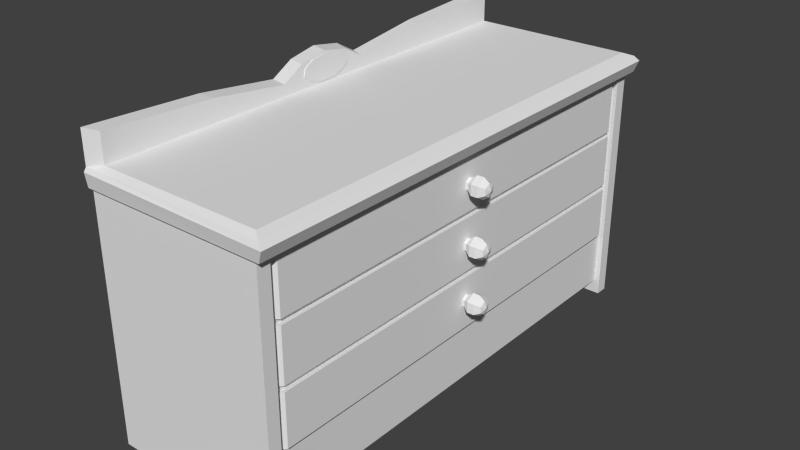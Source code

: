 # Source: commode2.blend  (saved by Blender 2.64.0; exported with 4.5.12 LTS)
import bpy
from mathutils import Matrix  # noqa: F401  (used for matrix-valued properties, if any)

bpy.ops.wm.read_factory_settings(use_empty=True)
scene = bpy.context.scene
scene.name = 'Scene'

# ---- collections
col_collection_1 = bpy.data.collections.new('Collection 1'); scene.collection.children.link(col_collection_1)

# ---- materials (node trees are filled in below, after node groups)
mat_material = bpy.data.materials.new('Material')
mat_material.alpha_threshold = 0.0
mat_material.use_transparent_shadow = False
mat_material.roughness = 0.5
mat_material.line_color = (0.0, 0.0, 0.0, 1.0)

# ---- material node trees

# ---- world
world_world = bpy.data.worlds.new('World'); scene.world = world_world
world_world.color = (0.05088, 0.05088, 0.05088)
world_world.use_sun_shadow = False
world_world.sun_shadow_jitter_overblur = 0.0
world_world.cycles.sampling_method = 'MANUAL'
world_world.cycles.sample_map_resolution = 256

# ---- meshes
me_cube = bpy.data.meshes.new('Cube')
me_cube.from_pydata([(1.185, -0.007438, -0.3142), (1.127, -0.007438, -0.3564), (1.314, 0.05158, -0.3904), (1.256, 0.08805, -0.3694), (1.185, 0.08805, -0.3694), (1.127, 0.05158, -0.3904), (1.314, 0.05158, -0.4586), (1.256, 0.08805, -0.4796), (1.185, 0.08805, -0.4796), (1.127, 0.05158, -0.4586), (1.314, -0.007438, -0.4927), (1.256, -0.007438, -0.5348), (1.185, -0.007438, -0.5348), (1.127, -0.007438, -0.4927), (1.314, -0.06645, -0.4586), (1.256, -0.1029, -0.4796), (1.185, -0.1029, -0.4796), (1.127, -0.06645, -0.4586), (1.336, -0.007438, -0.4245), (1.314, -0.06645, -0.3904), (1.256, -0.1029, -0.3694), (1.185, -0.1029, -0.3694), (1.127, -0.06645, -0.3904), (1.314, -0.007438, -0.3564), (1.256, -0.007438, -0.3142), (1.048, -0.007438, -0.3564), (1.048, 0.05158, -0.3904), (1.048, 0.05158, -0.4586), (1.048, -0.007438, -0.4927), (1.048, -0.06645, -0.4586), (1.048, -0.06645, -0.3904), (1.185, -0.007438, 0.2747), (1.127, -0.007438, 0.2326), (1.314, 0.05158, 0.1985), (1.256, 0.08805, 0.2196), (1.185, 0.08805, 0.2196), (1.127, 0.05158, 0.1985), (1.314, 0.05158, 0.1304), (1.256, 0.08805, 0.1093), (1.185, 0.08805, 0.1093), (1.127, 0.05158, 0.1304), (1.314, -0.007438, 0.0963), (1.256, -0.007438, 0.05418), (1.185, -0.007438, 0.05418), (1.127, -0.007438, 0.0963), (1.314, -0.06645, 0.1304), (1.256, -0.1029, 0.1093), (1.185, -0.1029, 0.1093), (1.127, -0.06645, 0.1304), (1.336, -0.007438, 0.1644), (1.314, -0.06645, 0.1985), (1.256, -0.1029, 0.2196), (1.185, -0.1029, 0.2196), (1.127, -0.06645, 0.1985), (1.314, -0.007438, 0.2326), (1.256, -0.007438, 0.2747), (1.048, -0.007438, 0.2326), (1.048, 0.05158, 0.1985), (1.048, 0.05158, 0.1304), (1.048, -0.007438, 0.0963), (1.048, -0.06645, 0.1304), (1.048, -0.06645, 0.1985), (1.185, -0.007438, 0.8773), (1.127, -0.007438, 0.8352), (1.314, 0.05158, 0.8011), (1.256, 0.08805, 0.8222), (1.185, 0.08805, 0.8222), (1.127, 0.05158, 0.8011), (1.314, 0.05158, 0.733), (1.256, 0.08805, 0.7119), (1.185, 0.08805, 0.7119), (1.127, 0.05158, 0.733), (1.314, -0.007438, 0.6989), (1.256, -0.007438, 0.6568), (1.185, -0.007438, 0.6568), (1.127, -0.007438, 0.6989), (1.314, -0.06645, 0.733), (1.256, -0.1029, 0.7119), (1.185, -0.1029, 0.7119), (1.127, -0.06645, 0.733), (1.336, -0.007438, 0.7671), (1.314, -0.06645, 0.8011), (1.256, -0.1029, 0.8222), (1.185, -0.1029, 0.8222), (1.127, -0.06645, 0.8011), (1.314, -0.007438, 0.8352), (1.256, -0.007438, 0.8773), (1.048, -0.007438, 0.8352), (1.048, 0.05158, 0.8011), (1.048, 0.05158, 0.733), (1.048, -0.007438, 0.6989), (1.048, -0.06645, 0.733), (1.048, -0.06645, 0.8011), (1.06, 2.63, 1.106), (1.06, -2.579, 1.106), (-0.7333, -2.579, 1.106), (-0.7333, 2.63, 1.106), (-0.6194, 2.549, 1.323), (-0.6194, -2.546, 1.323), (1.105, -2.546, 1.323), (1.105, 2.549, 1.323), (-0.7768, 2.672, 1.106), (-0.7768, -2.616, 1.106), (1.189, -2.616, 1.106), (1.189, 2.672, 1.106), (1.105, -2.361, -0.1664), (1.105, 2.418, -0.1664), (1.105, -2.361, 0.4422), (1.105, 2.418, 0.4422), (1.105, -2.361, 1.065), (1.105, 2.418, 1.065), (1.06, -2.407, 0.4987), (1.06, 2.458, 0.4987), (1.06, -2.407, -0.1084), (1.06, 2.458, -0.1084), (1.06, -2.407, -0.7156), (1.06, 2.458, -0.7156), (1.105, 2.418, -0.7156), (1.105, -2.361, -0.7156), (1.105, 2.418, -0.1084), (1.105, -2.361, -0.1084), (1.06, 2.458, 1.065), (1.06, -2.407, 1.065), (1.105, 2.418, 0.4987), (1.105, -2.361, 0.4987), (1.06, 2.458, 0.4422), (1.06, -2.407, 0.4422), (1.06, 2.458, -0.1664), (1.06, -2.407, -0.1664), (-0.7333, 2.493, -1.323), (-0.7333, 2.493, 1.106), (1.06, 2.493, -1.323), (1.06, 2.493, 1.106), (-0.7333, -2.444, 1.106), (-0.7333, -2.444, -1.323), (-0.7691, -2.579, 1.106), (-0.7691, 2.63, 1.106), (1.06, -2.444, 1.106), (1.06, -2.444, -1.323), (1.12, 2.63, 1.106), (1.12, -2.579, 1.106), (1.12, 2.493, -1.323), (1.12, 2.493, 1.106), (1.12, -2.444, 1.106), (1.12, -2.444, -1.323), (-0.7691, 2.493, -1.323), (-0.7691, 2.493, 1.106), (-0.7691, -2.444, 1.106), (-0.7691, -2.444, -1.323), (-0.7768, 2.681, 1.252), (1.241, -2.638, 1.232), (1.241, 2.681, 1.232), (-0.7768, -2.638, 1.252), (-0.7768, 2.644, 1.288), (1.193, -2.612, 1.284), (1.193, 2.644, 1.284), (-0.7768, -2.612, 1.288), (-0.6194, 2.549, 1.323), (-0.6194, -2.546, 1.323), (-0.7768, 2.644, 1.288), (-0.7768, -2.612, 1.288), (-0.6194, 2.549, 1.616), (-0.6194, -2.546, 1.616), (-0.7768, 2.644, 1.629), (-0.7768, -2.612, 1.629), (-0.6194, 0.8509, 1.323), (-0.6194, -0.8473, 1.323), (-0.7768, 0.8918, 1.288), (-0.7768, -0.8603, 1.288), (-0.6194, 0.8509, 1.323), (-0.6194, -0.8473, 1.323), (-0.7768, 0.8918, 1.288), (-0.7768, -0.8603, 1.288), (-0.6194, 1.372, 1.551), (-0.6194, -1.377, 1.551), (-0.7768, 1.438, 1.564), (-0.7768, -1.398, 1.564), (-0.6194, -0.2813, 1.323), (-0.6194, 0.2848, 1.323), (-0.7768, -0.2763, 1.288), (-0.7768, 0.3077, 1.288), (-0.6194, -0.2813, 1.323), (-0.6194, 0.2848, 1.323), (-0.7768, -0.2763, 1.288), (-0.7768, 0.3077, 1.288), (-0.6194, -0.536, 1.439), (-0.6194, 0.5273, 1.439), (-0.7768, -0.5266, 1.452), (-0.7768, 0.5703, 1.452), (-0.6194, 0.1433, 1.323), (-0.6194, 0.001779, 1.323), (-0.6194, -0.1397, 1.323), (-0.7768, 0.1617, 1.288), (-0.7768, 0.01572, 1.288), (-0.7768, -0.1303, 1.288), (-0.6194, 0.1433, 1.323), (-0.6194, 0.001779, 1.323), (-0.6194, -0.1397, 1.323), (-0.7768, 0.1617, 1.288), (-0.7768, 0.01572, 1.288), (-0.7768, -0.1303, 1.288), (-0.6194, 0.2966, 1.571), (-0.6194, 0.001779, 1.628), (-0.6194, -0.3089, 1.571), (-0.7768, 0.336, 1.584), (-0.7768, 0.01572, 1.64), (-0.7768, -0.2887, 1.584), (-0.7691, -2.579, -1.479), (-0.7691, 2.63, -1.479), (1.12, 2.63, -1.479), (1.12, -2.579, -1.479), (1.12, 2.493, -1.479), (1.12, -2.444, -1.479), (-0.7691, 2.493, -1.479), (-0.7691, -2.444, -1.479), (-0.6536, 0.3016, 1.456), (-0.6116, 0.3016, 1.456), (-0.6536, 0.238, 1.385), (-0.6116, 0.238, 1.385), (-0.6536, 0.1007, 1.342), (-0.6116, 0.1007, 1.342), (-0.6536, -0.06668, 1.339), (-0.6116, -0.06668, 1.339), (-0.6536, -0.211, 1.378), (-0.6116, -0.211, 1.378), (-0.6536, -0.2864, 1.445), (-0.6116, -0.2864, 1.445), (-0.6536, -0.269, 1.52), (-0.6116, -0.269, 1.52), (-0.6536, -0.1643, 1.58), (-0.6116, -0.1643, 1.58), (-0.6536, -0.00558, 1.604), (-0.6116, -0.00558, 1.604), (-0.6536, 0.1568, 1.585), (-0.6116, 0.1568, 1.585), (-0.6536, 0.2713, 1.53), (-0.6116, 0.2713, 1.53)], [], [(1, 0, 4, 5), (3, 2, 6, 7), (4, 3, 7, 8), (5, 4, 8, 9), (7, 6, 10, 11), (8, 7, 11, 12), (9, 8, 12, 13), (11, 10, 14, 15), (12, 11, 15, 16), (13, 12, 16, 17), (15, 14, 19, 20), (16, 15, 20, 21), (17, 16, 21, 22), (20, 19, 23, 24), (24, 23, 2, 3), (0, 24, 3, 4), (23, 18, 2), (1, 5, 26, 25), (2, 18, 6), (17, 22, 30, 29), (6, 18, 10), (5, 9, 27, 26), (10, 18, 14), (9, 13, 28, 27), (14, 18, 19), (22, 1, 25, 30), (19, 18, 23), (13, 17, 29, 28), (21, 20, 24, 0), (22, 21, 0, 1), (32, 31, 35, 36), (34, 33, 37, 38), (35, 34, 38, 39), (36, 35, 39, 40), (38, 37, 41, 42), (39, 38, 42, 43), (40, 39, 43, 44), (42, 41, 45, 46), (43, 42, 46, 47), (44, 43, 47, 48), (46, 45, 50, 51), (47, 46, 51, 52), (48, 47, 52, 53), (51, 50, 54, 55), (55, 54, 33, 34), (31, 55, 34, 35), (54, 49, 33), (32, 36, 57, 56), (33, 49, 37), (48, 53, 61, 60), (37, 49, 41), (36, 40, 58, 57), (41, 49, 45), (40, 44, 59, 58), (45, 49, 50), (53, 32, 56, 61), (50, 49, 54), (44, 48, 60, 59), (52, 51, 55, 31), (53, 52, 31, 32), (63, 62, 66, 67), (65, 64, 68, 69), (66, 65, 69, 70), (67, 66, 70, 71), (69, 68, 72, 73), (70, 69, 73, 74), (71, 70, 74, 75), (73, 72, 76, 77), (74, 73, 77, 78), (75, 74, 78, 79), (77, 76, 81, 82), (78, 77, 82, 83), (79, 78, 83, 84), (82, 81, 85, 86), (86, 85, 64, 65), (62, 86, 65, 66), (85, 80, 64), (63, 67, 88, 87), (64, 80, 68), (79, 84, 92, 91), (68, 80, 72), (67, 71, 89, 88), (72, 80, 76), (71, 75, 90, 89), (76, 80, 81), (84, 63, 87, 92), (81, 80, 85), (75, 79, 91, 90), (83, 82, 86, 62), (84, 83, 62, 63), (128, 115, 118, 105), (95, 94, 103, 102), (154, 99, 98, 156), (151, 104, 101, 149), (93, 96, 101, 104), (112, 121, 110, 123), (114, 125, 108, 119), (127, 128, 105, 106), (115, 116, 117, 118), (125, 126, 107, 108), (116, 127, 106, 117), (117, 106, 105, 118), (113, 114, 119, 120), (119, 108, 107, 120), (121, 122, 109, 110), (123, 110, 109, 124), (130, 129, 134, 133), (111, 112, 123, 124), (138, 137, 143, 144), (122, 111, 124, 109), (126, 113, 120, 107), (102, 101, 96, 95), (129, 131, 138, 134), (138, 131, 132, 137), (209, 208, 136, 139), (132, 131, 141, 142), (213, 146, 136, 208), (129, 130, 146, 145), (133, 134, 148, 147), (140, 210, 212, 143), (142, 211, 209, 139), (103, 150, 152, 102), (155, 151, 149, 153), (150, 154, 156, 152), (100, 155, 153, 97), (165, 97, 157, 169), (160, 158, 162, 164), (156, 98, 158, 160), (97, 153, 159, 157), (168, 156, 160, 172), (176, 164, 162, 174), (169, 157, 161, 173), (172, 160, 164, 176), (157, 159, 163, 161), (98, 166, 170, 158), (178, 165, 169, 182), (153, 167, 171, 159), (179, 168, 172, 183), (163, 175, 173, 161), (187, 176, 174, 185), (158, 170, 174, 162), (182, 169, 173, 186), (159, 171, 175, 163), (183, 172, 176, 187), (166, 177, 181, 170), (189, 178, 182, 195), (167, 180, 184, 171), (194, 179, 183, 200), (175, 188, 186, 173), (206, 187, 185, 203), (170, 181, 185, 174), (195, 182, 186, 201), (171, 184, 188, 175), (200, 183, 187, 206), (94, 93, 104, 103), (154, 155, 100, 99), (158, 99, 100, 157), (151, 150, 103, 104), (155, 154, 150, 151), (177, 191, 197, 181), (191, 190, 196, 197), (190, 189, 195, 196), (180, 192, 198, 184), (192, 193, 199, 198), (193, 194, 200, 199), (188, 204, 201, 186), (204, 205, 202, 201), (205, 206, 203, 202), (181, 197, 203, 185), (197, 196, 202, 203), (196, 195, 201, 202), (184, 198, 204, 188), (198, 199, 205, 204), (199, 200, 206, 205), (159, 149, 152, 160), (149, 101, 102, 152), (209, 211, 213, 208), (212, 210, 207, 214), (141, 145, 213, 211), (207, 135, 147, 214), (140, 135, 207, 210), (148, 144, 212, 214), (215, 216, 218, 217), (217, 218, 220, 219), (219, 220, 222, 221), (221, 222, 224, 223), (223, 224, 226, 225), (225, 226, 228, 227), (227, 228, 230, 229), (229, 230, 232, 231), (231, 232, 234, 233), (218, 216, 236, 234, 232, 230, 228, 226, 224, 222, 220), (235, 236, 216, 215), (233, 234, 236, 235)])
_uv = me_cube.uv_layers.new(name='UVMap')
_uv.uv.foreach_set('vector', [0.7371, 0.1835, 0.7307, 0.1736, 0.7391, 0.1736, 0.7423, 0.1835, 0.7391, 0.1614, 0.7423, 0.1515, 0.7527, 0.1514, 0.7559, 0.1613, 0.7391, 0.1736, 0.7391, 0.1614, 0.7559, 0.1613, 0.756, 0.1736, 0.7423, 0.1835, 0.7391, 0.1736, 0.756, 0.1736, 0.7528, 0.1835, 0.7557, 0.2661, 0.7477, 0.2633, 0.7478, 0.2533, 0.7557, 0.2499, 0.756, 0.1736, 0.7559, 0.1613, 0.7644, 0.1613, 0.7644, 0.1735, 0.7528, 0.1835, 0.756, 0.1736, 0.7644, 0.1735, 0.758, 0.1834, 0.7557, 0.2499, 0.7478, 0.2533, 0.7392, 0.2487, 0.7419, 0.2425, 0.7644, 0.2204, 0.7644, 0.2326, 0.7559, 0.2326, 0.756, 0.2204, 0.758, 0.2105, 0.7644, 0.2204, 0.756, 0.2204, 0.7528, 0.2105, 0.7559, 0.2326, 0.7527, 0.2425, 0.7423, 0.2425, 0.7391, 0.2326, 0.756, 0.2204, 0.7559, 0.2326, 0.7391, 0.2326, 0.7391, 0.2203, 0.7528, 0.2105, 0.756, 0.2204, 0.7391, 0.2203, 0.7423, 0.2104, 0.7391, 0.2326, 0.7423, 0.2425, 0.737, 0.2424, 0.7306, 0.2325, 0.7306, 0.1614, 0.737, 0.1515, 0.7423, 0.1515, 0.7391, 0.1614, 0.7307, 0.1736, 0.7306, 0.1614, 0.7391, 0.1614, 0.7391, 0.1736, 0.1008, 0.9701, 0.1291, 0.9492, 0.1309, 0.9862, 0.7371, 0.1835, 0.7423, 0.1835, 0.7424, 0.197, 0.7372, 0.197, 0.1309, 0.9862, 0.1291, 0.9492, 0.1611, 0.9671, 0.7528, 0.2105, 0.7423, 0.2104, 0.7424, 0.197, 0.7528, 0.197, 0.1611, 0.9671, 0.1291, 0.9492, 0.1611, 0.9319, 0.7423, 0.1835, 0.7528, 0.1835, 0.7528, 0.1969, 0.7424, 0.197, 0.1611, 0.9319, 0.1291, 0.9492, 0.131, 0.9158, 0.7528, 0.1835, 0.758, 0.1834, 0.758, 0.1969, 0.7528, 0.1969, 0.131, 0.9158, 0.1291, 0.9492, 0.1008, 0.9349, 0.7423, 0.2104, 0.7371, 0.2104, 0.7372, 0.197, 0.7424, 0.197, 0.1008, 0.9349, 0.1291, 0.9492, 0.1008, 0.9701, 0.758, 0.2105, 0.7528, 0.2105, 0.7528, 0.197, 0.758, 0.197, 0.7391, 0.2203, 0.7391, 0.2326, 0.7306, 0.2325, 0.7307, 0.2203, 0.7423, 0.2104, 0.7391, 0.2203, 0.7307, 0.2203, 0.7371, 0.2104, 0.6696, 0.229, 0.6631, 0.2192, 0.6715, 0.2191, 0.6748, 0.229, 0.6715, 0.2069, 0.6747, 0.197, 0.6851, 0.197, 0.6884, 0.2069, 0.6715, 0.2191, 0.6715, 0.2069, 0.6884, 0.2069, 0.6884, 0.2191, 0.6748, 0.229, 0.6715, 0.2191, 0.6884, 0.2191, 0.6852, 0.229, 0.7306, 0.2661, 0.7226, 0.2633, 0.7226, 0.2533, 0.7306, 0.2499, 0.6884, 0.2191, 0.6884, 0.2069, 0.6968, 0.2068, 0.6968, 0.2191, 0.6852, 0.229, 0.6884, 0.2191, 0.6968, 0.2191, 0.6904, 0.229, 0.7306, 0.2499, 0.7226, 0.2533, 0.7141, 0.2487, 0.7168, 0.2425, 0.7306, 0.2204, 0.7306, 0.2326, 0.7221, 0.2326, 0.7222, 0.2204, 0.7242, 0.2105, 0.7306, 0.2204, 0.7222, 0.2204, 0.719, 0.2105, 0.7221, 0.2326, 0.7189, 0.2425, 0.7085, 0.2425, 0.7053, 0.2326, 0.7222, 0.2204, 0.7221, 0.2326, 0.7053, 0.2326, 0.7053, 0.2203, 0.719, 0.2105, 0.7222, 0.2204, 0.7053, 0.2203, 0.7086, 0.2104, 0.7053, 0.2326, 0.7085, 0.2425, 0.7033, 0.2424, 0.6968, 0.2325, 0.6631, 0.2069, 0.6695, 0.197, 0.6747, 0.197, 0.6715, 0.2069, 0.6631, 0.2192, 0.6631, 0.2069, 0.6715, 0.2069, 0.6715, 0.2191, 0.09994, 0.9712, 0.1301, 0.9504, 0.1308, 0.9877, 0.6696, 0.229, 0.6748, 0.229, 0.6748, 0.2425, 0.6696, 0.2425, 0.1308, 0.9877, 0.1301, 0.9504, 0.1617, 0.9681, 0.719, 0.2105, 0.7086, 0.2104, 0.7086, 0.197, 0.719, 0.197, 0.1617, 0.9681, 0.1301, 0.9504, 0.1618, 0.932, 0.6748, 0.229, 0.6852, 0.229, 0.6853, 0.2424, 0.6748, 0.2425, 0.1618, 0.932, 0.1301, 0.9504, 0.1309, 0.9155, 0.6852, 0.229, 0.6904, 0.229, 0.6905, 0.2424, 0.6853, 0.2424, 0.1309, 0.9155, 0.1301, 0.9504, 0.09999, 0.9351, 0.7086, 0.2104, 0.7034, 0.2104, 0.7034, 0.197, 0.7086, 0.197, 0.09999, 0.9351, 0.1301, 0.9504, 0.09994, 0.9712, 0.7242, 0.2105, 0.719, 0.2105, 0.719, 0.197, 0.7242, 0.197, 0.7053, 0.2203, 0.7053, 0.2326, 0.6968, 0.2325, 0.6969, 0.2203, 0.7086, 0.2104, 0.7053, 0.2203, 0.6969, 0.2203, 0.7034, 0.2104, 0.6696, 0.1835, 0.6631, 0.1736, 0.6715, 0.1736, 0.6748, 0.1835, 0.6715, 0.1614, 0.6747, 0.1515, 0.6851, 0.1514, 0.6884, 0.1613, 0.6715, 0.1736, 0.6715, 0.1614, 0.6884, 0.1613, 0.6884, 0.1736, 0.6748, 0.1835, 0.6715, 0.1736, 0.6884, 0.1736, 0.6852, 0.1835, 0.6882, 0.2661, 0.6802, 0.2633, 0.6802, 0.2533, 0.6882, 0.2499, 0.6884, 0.1736, 0.6884, 0.1613, 0.6968, 0.1613, 0.6968, 0.1735, 0.6852, 0.1835, 0.6884, 0.1736, 0.6968, 0.1735, 0.6904, 0.1834, 0.6882, 0.2499, 0.6802, 0.2533, 0.6716, 0.2487, 0.6743, 0.2425, 0.7306, 0.1749, 0.7306, 0.1871, 0.7221, 0.1871, 0.7222, 0.1749, 0.7242, 0.165, 0.7306, 0.1749, 0.7222, 0.1749, 0.719, 0.165, 0.7221, 0.1871, 0.7189, 0.197, 0.7085, 0.1969, 0.7053, 0.187, 0.7222, 0.1749, 0.7221, 0.1871, 0.7053, 0.187, 0.7053, 0.1748, 0.719, 0.165, 0.7222, 0.1749, 0.7053, 0.1748, 0.7086, 0.1649, 0.7053, 0.187, 0.7085, 0.1969, 0.7033, 0.1969, 0.6968, 0.187, 0.6631, 0.1614, 0.6695, 0.1515, 0.6747, 0.1515, 0.6715, 0.1614, 0.6631, 0.1736, 0.6631, 0.1614, 0.6715, 0.1614, 0.6715, 0.1736, 0.1001, 0.9712, 0.1301, 0.9498, 0.1301, 0.9873, 0.6696, 0.1835, 0.6748, 0.1835, 0.6748, 0.197, 0.6696, 0.197, 0.1301, 0.9873, 0.1301, 0.9498, 0.1602, 0.9682, 0.719, 0.165, 0.7086, 0.1649, 0.7086, 0.1515, 0.719, 0.1515, 0.1602, 0.9682, 0.1301, 0.9498, 0.1602, 0.9331, 0.6748, 0.1835, 0.6852, 0.1835, 0.6853, 0.1969, 0.6748, 0.197, 0.1602, 0.9331, 0.1301, 0.9498, 0.1302, 0.9171, 0.6852, 0.1835, 0.6904, 0.1834, 0.6905, 0.1969, 0.6853, 0.1969, 0.1302, 0.9171, 0.1301, 0.9498, 0.1001, 0.9361, 0.7086, 0.1649, 0.7034, 0.1649, 0.7034, 0.1514, 0.7086, 0.1515, 0.1001, 0.9361, 0.1301, 0.9498, 0.1001, 0.9712, 0.7242, 0.165, 0.719, 0.165, 0.719, 0.1515, 0.7242, 0.1515, 0.7053, 0.1748, 0.7053, 0.187, 0.6968, 0.187, 0.6969, 0.1748, 0.7086, 0.1649, 0.7053, 0.1748, 0.6969, 0.1748, 0.7034, 0.1649, 0.3598, 0.5827, 0.346, 0.5828, 0.346, 0.5777, 0.3598, 0.5776, 0.4153, 0.1101, 0.3442, 0.1099, 0.3391, 0.1086, 0.417, 0.1089, 0.09234, 0.1011, 0.09756, 0.1098, 0.09711, 0.2749, 0.09184, 0.2896, 0.09023, 0.07834, 0.09489, 0.06742, 0.2732, 0.06685, 0.2733, 0.07952, 0.3437, 0.2774, 0.4148, 0.2776, 0.4165, 0.279, 0.3386, 0.2788, 0.7349, 0.4627, 0.7934, 0.4629, 0.7935, 0.4668, 0.7349, 0.4666, 0.7949, 0.4627, 0.8518, 0.4629, 0.8519, 0.4668, 0.7949, 0.4666, 0.4619, 0.6131, 0.346, 0.612, 0.3471, 0.6081, 0.461, 0.6092, 0.4619, 0.607, 0.346, 0.6081, 0.3469, 0.6042, 0.4609, 0.6032, 0.4619, 0.618, 0.346, 0.6169, 0.3471, 0.6131, 0.461, 0.6142, 0.8532, 0.4627, 0.91, 0.4629, 0.9101, 0.4668, 0.8533, 0.4666, 0.2921, 0.594, 0.2922, 0.5665, 0.5184, 0.5672, 0.5183, 0.5947, 0.4619, 0.6021, 0.346, 0.6032, 0.3469, 0.5993, 0.4609, 0.5982, 0.2921, 0.6223, 0.2922, 0.5947, 0.5184, 0.5954, 0.5183, 0.623, 0.9725, 0.4627, 0.9728, 0.06218, 0.978, 0.06584, 0.9777, 0.4594, 0.2921, 0.6513, 0.2922, 0.623, 0.5184, 0.6237, 0.5183, 0.652, 0.1255, 0.0001667, 0.3767, -0.0004486, 0.3781, 0.3847, 0.127, 0.3853, 0.4619, 0.5971, 0.346, 0.5982, 0.3469, 0.5943, 0.4609, 0.5933, 0.2398, 0.2797, 0.2395, 0.19, 0.2441, 0.1902, 0.2444, 0.2798, 0.3603, 0.5931, 0.346, 0.5933, 0.346, 0.5882, 0.3603, 0.588, 0.3599, 0.5879, 0.346, 0.588, 0.346, 0.5829, 0.3599, 0.5828, 0.7335, 0.0006955, 0.732, 0.4956, 0.727, 0.4917, 0.7285, 0.004192, 0.3135, 0.3758, 0.1527, 0.3753, 0.1538, 0.0159, 0.3146, 0.01639, 0.4428, 0.003173, 0.4448, 0.3837, 0.1019, 0.3843, 0.0999, 0.00378, 0.23, 0.01692, 0.5227, 0.01602, 0.5238, 0.375, 0.2311, 0.3759, 0.2344, 0.3396, 0.2349, 0.19, 0.2395, 0.19, 0.2391, 0.3396, 0.192, 0.3759, 0.1931, 0.01686, 0.211, 0.01692, 0.2099, 0.3759, 0.303, 0.19, 0.3026, 0.3396, 0.2998, 0.3396, 0.3003, 0.19, 0.2995, 0.1901, 0.2998, 0.2797, 0.2971, 0.2797, 0.2968, 0.19, 0.421, 0.3758, 0.4198, 0.01329, 0.4396, 0.01324, 0.4409, 0.3757, 0.2289, 0.01686, 0.23, 0.3759, 0.2121, 0.3759, 0.211, 0.01692, 0.2686, 0.05174, 0.2733, 0.06278, 0.09023, 0.06396, 0.09027, 0.05118, 0.09457, 0.08259, 0.09023, 0.07834, 0.2733, 0.07952, 0.2733, 0.08235, 0.2733, 0.06278, 0.2689, 0.06685, 0.09023, 0.06663, 0.09023, 0.06396, 0.4889, 0.1096, 0.4961, 0.1009, 0.4956, 0.2895, 0.4884, 0.2747, 0.0, 0.0, 0.0, 0.0, 0.0, 0.0, 0.0, 0.0, 0.8632, 0.3881, 0.8489, 0.3855, 0.8488, 0.363, 0.8631, 0.362, 0.0, 0.0, 0.0, 0.0, 0.0, 0.0, 0.0, 0.0, 0.0, 0.0, 0.0, 0.0, 0.0, 0.0, 0.0, 0.0, 0.0, 0.0, 0.0, 0.0, 0.0, 0.0, 0.0, 0.0, 0.8194, 0.45, 0.8189, 0.362, 0.8324, 0.3668, 0.8329, 0.4515, 0.9517, 0.5942, 0.953, 0.7403, 0.8765, 0.7404, 0.8925, 0.6391, 0.9054, 0.6154, 0.9059, 0.7529, 0.8759, 0.7529, 0.8813, 0.6576, 0.8337, 0.3646, 0.8488, 0.362, 0.8488, 0.3881, 0.8337, 0.3871, 0.0, 0.0, 0.0, 0.0, 0.0, 0.0, 0.0, 0.0, 0.0, 0.0, 0.0, 0.0, 0.0, 0.0, 0.0, 0.0, 0.0, 0.0, 0.0, 0.0, 0.0, 0.0, 0.0, 0.0, 0.0, 0.0, 0.0, 0.0, 0.0, 0.0, 0.0, 0.0, 0.8193, 0.7412, 0.8196, 0.6545, 0.8331, 0.6497, 0.8328, 0.7343, 0.8201, 0.5134, 0.8194, 0.45, 0.8329, 0.4515, 0.8336, 0.5128, 0.9492, 0.3021, 0.9505, 0.4481, 0.8904, 0.4027, 0.8726, 0.3021, 0.9513, 0.5455, 0.9517, 0.5942, 0.8925, 0.6391, 0.9212, 0.5664, 0.9045, 0.3406, 0.905, 0.478, 0.8806, 0.4353, 0.8746, 0.3407, 0.9053, 0.5696, 0.9054, 0.6154, 0.8813, 0.6576, 0.891, 0.5893, 0.0, 0.0, 0.0, 0.0, 0.0, 0.0, 0.0, 0.0, 0.0, 0.0, 0.0, 0.0, 0.0, 0.0, 0.0, 0.0, 0.0, 0.0, 0.0, 0.0, 0.0, 0.0, 0.0, 0.0, 0.0, 0.0, 0.0, 0.0, 0.0, 0.0, 0.0, 0.0, 0.8196, 0.6545, 0.8202, 0.5926, 0.8337, 0.5895, 0.8331, 0.6497, 0.8193, 0.5299, 0.8201, 0.5134, 0.8336, 0.5128, 0.8328, 0.5284, 0.9505, 0.4481, 0.9509, 0.4968, 0.9203, 0.475, 0.8904, 0.4027, 0.9512, 0.5334, 0.9513, 0.5455, 0.9212, 0.5664, 0.8865, 0.5466, 0.905, 0.478, 0.9051, 0.5238, 0.8907, 0.5033, 0.8806, 0.4353, 0.9052, 0.5582, 0.9053, 0.5696, 0.891, 0.5893, 0.8793, 0.5707, 0.3442, 0.1099, 0.3437, 0.2774, 0.3386, 0.2788, 0.3391, 0.1086, 0.09234, 0.1011, 0.4961, 0.1009, 0.4889, 0.1096, 0.09756, 0.1098, 0.09711, 0.2749, 0.09756, 0.1098, 0.4889, 0.1096, 0.4884, 0.2747, 0.499, 0.09455, 0.09023, 0.09588, 0.09191, 0.08391, 0.4983, 0.08259, 0.4961, 0.1009, 0.09234, 0.1011, 0.09023, 0.09607, 0.4988, 0.09588, 0.0, 0.0, 0.0, 0.0, 0.0, 0.0, 0.0, 0.0, 0.0, 0.0, 0.0, 0.0, 0.0, 0.0, 0.0, 0.0, 0.0, 0.0, 0.0, 0.0, 0.0, 0.0, 0.0, 0.0, 0.0, 0.0, 0.0, 0.0, 0.0, 0.0, 0.0, 0.0, 0.0, 0.0, 0.0, 0.0, 0.0, 0.0, 0.0, 0.0, 0.0, 0.0, 0.0, 0.0, 0.0, 0.0, 0.0, 0.0, 0.8202, 0.5926, 0.8194, 0.5749, 0.8329, 0.5721, 0.8337, 0.5895, 0.8194, 0.5749, 0.819, 0.5515, 0.8325, 0.5505, 0.8329, 0.5721, 0.819, 0.5515, 0.8193, 0.5299, 0.8328, 0.5284, 0.8325, 0.5505, 0.9509, 0.4968, 0.951, 0.509, 0.8861, 0.4945, 0.9203, 0.475, 0.951, 0.509, 0.9511, 0.5212, 0.8716, 0.5213, 0.8861, 0.4945, 0.9511, 0.5212, 0.9512, 0.5334, 0.8865, 0.5466, 0.8716, 0.5213, 0.9051, 0.5238, 0.9052, 0.5353, 0.8791, 0.5217, 0.8907, 0.5033, 0.9052, 0.5353, 0.9052, 0.5467, 0.8743, 0.5468, 0.8791, 0.5217, 0.9052, 0.5467, 0.9052, 0.5582, 0.8793, 0.5707, 0.8743, 0.5468, 0.9333, 0.3435, 0.9363, 0.3406, 0.9377, 0.7578, 0.9346, 0.7557, 0.9363, 0.3406, 0.9492, 0.3413, 0.9505, 0.756, 0.9377, 0.7578, 0.395, 0.1595, 0.3994, 0.1595, 0.3992, 0.2344, 0.3948, 0.2344, 0.3657, 0.161, 0.37, 0.161, 0.3698, 0.2359, 0.3654, 0.2359, 0.3644, 0.1871, 0.3648, 0.04275, 0.3744, 0.04278, 0.374, 0.1872, 0.4185, 0.01324, 0.4198, 0.3757, 0.3999, 0.3758, 0.3987, 0.01329, 0.06886, 0.01415, 0.3974, 0.01324, 0.3987, 0.3757, 0.0701, 0.3766, 0.303, 0.3346, 0.3031, 0.1902, 0.3089, 0.19, 0.3088, 0.3344, 0.9044, 0.5024, 0.8842, 0.5024, 0.8843, 0.4747, 0.9045, 0.4747, 0.9045, 0.4747, 0.9247, 0.4747, 0.9248, 0.5007, 0.9046, 0.5008, 0.9046, 0.5008, 0.9248, 0.5007, 0.9249, 0.5316, 0.9047, 0.5316, 0.9047, 0.5316, 0.9249, 0.5316, 0.925, 0.5575, 0.9047, 0.5575, 0.8637, 0.4747, 0.8839, 0.4747, 0.8839, 0.4968, 0.8636, 0.4968, 0.8636, 0.4968, 0.8839, 0.4968, 0.8838, 0.5283, 0.8635, 0.5282, 0.8635, 0.5282, 0.8838, 0.5283, 0.8837, 0.559, 0.8635, 0.559, 0.8635, 0.559, 0.8837, 0.559, 0.8836, 0.5794, 0.8634, 0.5793, 0.9042, 0.5753, 0.8839, 0.5752, 0.884, 0.5622, 0.9042, 0.5622, 0.06248, 0.9175, 0.07702, 0.9343, 0.08084, 0.9563, 0.07273, 0.9765, 0.05527, 0.9886, 0.03399, 0.9886, 0.01566, 0.9766, 0.006094, 0.9564, 0.008329, 0.9344, 0.02166, 0.9175, 0.04184, 0.9112, 0.9043, 0.5351, 0.8841, 0.535, 0.8842, 0.5024, 0.9044, 0.5024, 0.9042, 0.5622, 0.884, 0.5622, 0.8841, 0.535, 0.9043, 0.5351])
me_cube.materials.append(mat_material)
me_cube.use_remesh_preserve_volume = False
me_cube.use_remesh_preserve_attributes = False
me_cube.use_mirror_vertex_groups = False
me_cube.update()

# ---- objects
ob_cube = bpy.data.objects.new('Cube', me_cube)

# ---- transforms, parenting, visibility, modifiers, constraints
ob_cube.location = (0.0, 0.0, 0.0)
ob_cube.lock_rotations_4d = False
ob_cube.empty_display_type = 'ARROWS'
ob_cube.lineart.crease_threshold = 0.0

# ---- collection membership
col_collection_1.objects.link(ob_cube)

# ---- scene / render settings (as saved in the file)
scene.frame_start = 1; scene.frame_end = 250; scene.frame_set(1)
scene.render.engine = 'BLENDER_EEVEE_NEXT'
scene.render.image_settings.color_mode = 'RGB'
scene.render.image_settings.compression = 90
scene.render.resolution_percentage = 50
scene.render.dither_intensity = 0.0
scene.render.bake_margin = 2
scene.cycles.use_denoising = False
scene.cycles.samples = 10
scene.cycles.sampling_pattern = 'TABULATED_SOBOL'
scene.cycles.light_sampling_threshold = 0.0
scene.cycles.use_adaptive_sampling = False
scene.cycles.use_light_tree = False
scene.cycles.blur_glossy = 0.0
scene.cycles.volume_bounces = 1
scene.cycles.pixel_filter_type = 'GAUSSIAN'
scene.cycles.sample_clamp_indirect = 0.0
scene.view_settings.view_transform = 'Standard'
bpy.context.view_layer.update()

# ---- added for rendering (the .blend has no active camera and no usable light): camera, sun
cam_auto = bpy.data.cameras.new('AutoCamera')
cam_auto.lens = 50.0
cam_auto.sensor_width = 36.0
cam_auto.clip_end = 1000.0
ob_auto_camera = bpy.data.objects.new('AutoCamera', cam_auto)
scene.collection.objects.link(ob_auto_camera)
ob_auto_camera.location = (6.31067, -7.21591, 4.90516)
ob_auto_camera.rotation_euler = (1.09748, -7.21219e-08, 0.694738)
scene.camera = ob_auto_camera
light_auto_sun = bpy.data.lights.new('AutoSun', 'SUN')
light_auto_sun.energy = 3.0
light_auto_sun.angle = 0.0523599
ob_auto_sun = bpy.data.objects.new('AutoSun', light_auto_sun)
scene.collection.objects.link(ob_auto_sun)
ob_auto_sun.rotation_euler = (0.872665, 0.174533, 0.523599)
bpy.context.view_layer.update()
